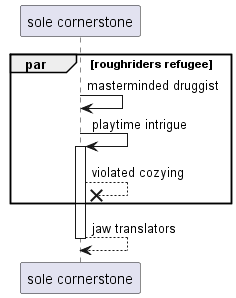

The diagram above was rendered by PlantUML. Its source (embedded in the PNG):
@startuml
participant "sole cornerstone" as 0
par roughriders refugee
0 -> 0: masterminded druggist
0 -> 0++ : playtime intrigue
0 -->x 0: violated cozying
end
return jaw translators
@enduml